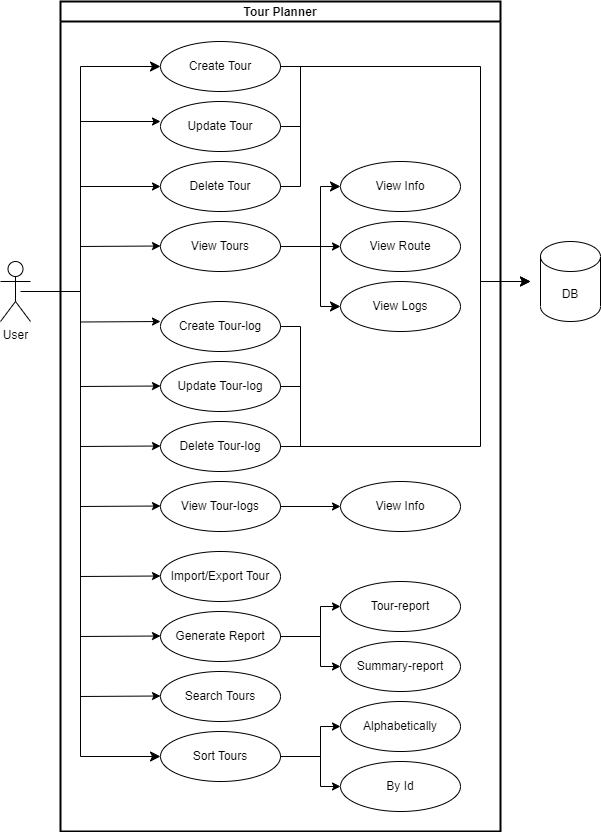

The diagram above was exported from draw.io. Its source (the exported page's mxGraphModel, read from the mxfile embedded in the PNG):
<mxGraphModel dx="1434" dy="707" grid="1" gridSize="10" guides="1" tooltips="1" connect="1" arrows="1" fold="1" page="1" pageScale="1" pageWidth="850" pageHeight="1100" math="0" shadow="0">
  <root>
    <mxCell id="0" />
    <mxCell id="1" parent="0" />
    <mxCell id="u7aV_NNQ5MYvCIDEd9zZ-1" value="User" style="shape=umlActor;verticalLabelPosition=bottom;verticalAlign=top;html=1;outlineConnect=0;" vertex="1" parent="1">
      <mxGeometry x="120" y="300" width="30" height="60" as="geometry" />
    </mxCell>
    <mxCell id="u7aV_NNQ5MYvCIDEd9zZ-3" value="Create Tour" style="ellipse;whiteSpace=wrap;html=1;" vertex="1" parent="1">
      <mxGeometry x="280" y="80" width="120" height="50" as="geometry" />
    </mxCell>
    <mxCell id="u7aV_NNQ5MYvCIDEd9zZ-4" value="Update Tour" style="ellipse;whiteSpace=wrap;html=1;" vertex="1" parent="1">
      <mxGeometry x="280" y="140" width="120" height="50" as="geometry" />
    </mxCell>
    <mxCell id="u7aV_NNQ5MYvCIDEd9zZ-5" value="Delete Tour" style="ellipse;whiteSpace=wrap;html=1;" vertex="1" parent="1">
      <mxGeometry x="280" y="200" width="120" height="50" as="geometry" />
    </mxCell>
    <mxCell id="u7aV_NNQ5MYvCIDEd9zZ-6" value="Create Tour-log" style="ellipse;whiteSpace=wrap;html=1;" vertex="1" parent="1">
      <mxGeometry x="280" y="340" width="120" height="50" as="geometry" />
    </mxCell>
    <mxCell id="u7aV_NNQ5MYvCIDEd9zZ-7" value="Update Tour-log" style="ellipse;whiteSpace=wrap;html=1;" vertex="1" parent="1">
      <mxGeometry x="280" y="400" width="120" height="50" as="geometry" />
    </mxCell>
    <mxCell id="u7aV_NNQ5MYvCIDEd9zZ-8" value="Delete Tour-log" style="ellipse;whiteSpace=wrap;html=1;" vertex="1" parent="1">
      <mxGeometry x="280" y="460" width="120" height="50" as="geometry" />
    </mxCell>
    <mxCell id="u7aV_NNQ5MYvCIDEd9zZ-9" value="Import/Export Tour" style="ellipse;whiteSpace=wrap;html=1;" vertex="1" parent="1">
      <mxGeometry x="280" y="590" width="120" height="50" as="geometry" />
    </mxCell>
    <mxCell id="u7aV_NNQ5MYvCIDEd9zZ-12" value="Generate Report" style="ellipse;whiteSpace=wrap;html=1;" vertex="1" parent="1">
      <mxGeometry x="280" y="650" width="120" height="50" as="geometry" />
    </mxCell>
    <mxCell id="u7aV_NNQ5MYvCIDEd9zZ-15" value="Search Tours" style="ellipse;whiteSpace=wrap;html=1;" vertex="1" parent="1">
      <mxGeometry x="280" y="710" width="120" height="50" as="geometry" />
    </mxCell>
    <mxCell id="u7aV_NNQ5MYvCIDEd9zZ-16" value="View Tours" style="ellipse;whiteSpace=wrap;html=1;" vertex="1" parent="1">
      <mxGeometry x="280" y="260" width="120" height="50" as="geometry" />
    </mxCell>
    <mxCell id="u7aV_NNQ5MYvCIDEd9zZ-17" value="View Tour-logs" style="ellipse;whiteSpace=wrap;html=1;" vertex="1" parent="1">
      <mxGeometry x="280" y="520" width="120" height="50" as="geometry" />
    </mxCell>
    <mxCell id="u7aV_NNQ5MYvCIDEd9zZ-19" value="Sort Tours" style="ellipse;whiteSpace=wrap;html=1;" vertex="1" parent="1">
      <mxGeometry x="280" y="770" width="120" height="50" as="geometry" />
    </mxCell>
    <mxCell id="u7aV_NNQ5MYvCIDEd9zZ-26" value="" style="edgeStyle=elbowEdgeStyle;elbow=horizontal;endArrow=classic;html=1;curved=0;rounded=0;endSize=8;startSize=8;entryX=0;entryY=0.5;entryDx=0;entryDy=0;" edge="1" parent="1" target="u7aV_NNQ5MYvCIDEd9zZ-3">
      <mxGeometry width="50" height="50" relative="1" as="geometry">
        <mxPoint x="160" y="330" as="sourcePoint" />
        <mxPoint x="250" y="270" as="targetPoint" />
        <Array as="points">
          <mxPoint x="200" y="220" />
        </Array>
      </mxGeometry>
    </mxCell>
    <mxCell id="u7aV_NNQ5MYvCIDEd9zZ-27" value="" style="endArrow=classic;html=1;rounded=0;" edge="1" parent="1">
      <mxGeometry width="50" height="50" relative="1" as="geometry">
        <mxPoint x="200" y="160" as="sourcePoint" />
        <mxPoint x="280" y="160" as="targetPoint" />
      </mxGeometry>
    </mxCell>
    <mxCell id="u7aV_NNQ5MYvCIDEd9zZ-29" value="" style="endArrow=classic;html=1;rounded=0;entryX=0;entryY=0.5;entryDx=0;entryDy=0;" edge="1" parent="1" target="u7aV_NNQ5MYvCIDEd9zZ-5">
      <mxGeometry width="50" height="50" relative="1" as="geometry">
        <mxPoint x="200" y="225" as="sourcePoint" />
        <mxPoint x="450" y="270" as="targetPoint" />
      </mxGeometry>
    </mxCell>
    <mxCell id="u7aV_NNQ5MYvCIDEd9zZ-30" value="" style="endArrow=classic;html=1;rounded=0;entryX=0;entryY=0.5;entryDx=0;entryDy=0;" edge="1" parent="1">
      <mxGeometry width="50" height="50" relative="1" as="geometry">
        <mxPoint x="200" y="285" as="sourcePoint" />
        <mxPoint x="280" y="284.5" as="targetPoint" />
      </mxGeometry>
    </mxCell>
    <mxCell id="u7aV_NNQ5MYvCIDEd9zZ-31" value="" style="edgeStyle=elbowEdgeStyle;elbow=horizontal;endArrow=classic;html=1;curved=0;rounded=0;endSize=8;startSize=8;entryX=0;entryY=0.5;entryDx=0;entryDy=0;" edge="1" parent="1" target="u7aV_NNQ5MYvCIDEd9zZ-19">
      <mxGeometry width="50" height="50" relative="1" as="geometry">
        <mxPoint x="140" y="330" as="sourcePoint" />
        <mxPoint x="250" y="415" as="targetPoint" />
        <Array as="points">
          <mxPoint x="200" y="560" />
        </Array>
      </mxGeometry>
    </mxCell>
    <mxCell id="u7aV_NNQ5MYvCIDEd9zZ-32" value="" style="endArrow=classic;html=1;rounded=0;entryX=0;entryY=0.5;entryDx=0;entryDy=0;" edge="1" parent="1">
      <mxGeometry width="50" height="50" relative="1" as="geometry">
        <mxPoint x="200" y="360.5" as="sourcePoint" />
        <mxPoint x="280" y="360" as="targetPoint" />
      </mxGeometry>
    </mxCell>
    <mxCell id="u7aV_NNQ5MYvCIDEd9zZ-33" value="" style="endArrow=classic;html=1;rounded=0;entryX=0;entryY=0.5;entryDx=0;entryDy=0;" edge="1" parent="1">
      <mxGeometry width="50" height="50" relative="1" as="geometry">
        <mxPoint x="200" y="425" as="sourcePoint" />
        <mxPoint x="280" y="424.5" as="targetPoint" />
      </mxGeometry>
    </mxCell>
    <mxCell id="u7aV_NNQ5MYvCIDEd9zZ-34" value="" style="endArrow=classic;html=1;rounded=0;entryX=0;entryY=0.5;entryDx=0;entryDy=0;" edge="1" parent="1">
      <mxGeometry width="50" height="50" relative="1" as="geometry">
        <mxPoint x="200" y="485" as="sourcePoint" />
        <mxPoint x="280" y="484.5" as="targetPoint" />
      </mxGeometry>
    </mxCell>
    <mxCell id="u7aV_NNQ5MYvCIDEd9zZ-35" value="" style="endArrow=classic;html=1;rounded=0;entryX=0;entryY=0.5;entryDx=0;entryDy=0;" edge="1" parent="1">
      <mxGeometry width="50" height="50" relative="1" as="geometry">
        <mxPoint x="200" y="545" as="sourcePoint" />
        <mxPoint x="280" y="544.5" as="targetPoint" />
      </mxGeometry>
    </mxCell>
    <mxCell id="u7aV_NNQ5MYvCIDEd9zZ-36" value="" style="endArrow=classic;html=1;rounded=0;entryX=0;entryY=0.5;entryDx=0;entryDy=0;" edge="1" parent="1">
      <mxGeometry width="50" height="50" relative="1" as="geometry">
        <mxPoint x="200" y="615" as="sourcePoint" />
        <mxPoint x="280" y="614.5" as="targetPoint" />
      </mxGeometry>
    </mxCell>
    <mxCell id="u7aV_NNQ5MYvCIDEd9zZ-37" value="" style="endArrow=classic;html=1;rounded=0;entryX=0;entryY=0.5;entryDx=0;entryDy=0;" edge="1" parent="1">
      <mxGeometry width="50" height="50" relative="1" as="geometry">
        <mxPoint x="200" y="675" as="sourcePoint" />
        <mxPoint x="280" y="674.5" as="targetPoint" />
      </mxGeometry>
    </mxCell>
    <mxCell id="u7aV_NNQ5MYvCIDEd9zZ-38" value="" style="endArrow=classic;html=1;rounded=0;entryX=0;entryY=0.5;entryDx=0;entryDy=0;" edge="1" parent="1">
      <mxGeometry width="50" height="50" relative="1" as="geometry">
        <mxPoint x="200" y="735" as="sourcePoint" />
        <mxPoint x="280" y="734.5" as="targetPoint" />
      </mxGeometry>
    </mxCell>
    <mxCell id="u7aV_NNQ5MYvCIDEd9zZ-41" value="Tour Planner" style="swimlane;startSize=20;horizontal=1;containerType=tree;strokeWidth=2;" vertex="1" parent="1">
      <mxGeometry x="180" y="40" width="440" height="830" as="geometry" />
    </mxCell>
    <mxCell id="u7aV_NNQ5MYvCIDEd9zZ-46" value="" style="edgeStyle=elbowEdgeStyle;elbow=horizontal;endArrow=classic;html=1;curved=0;rounded=0;endSize=8;startSize=8;" edge="1" parent="u7aV_NNQ5MYvCIDEd9zZ-41">
      <mxGeometry width="50" height="50" relative="1" as="geometry">
        <mxPoint x="220" y="65" as="sourcePoint" />
        <mxPoint x="470" y="280" as="targetPoint" />
        <Array as="points">
          <mxPoint x="420" y="170" />
        </Array>
      </mxGeometry>
    </mxCell>
    <mxCell id="u7aV_NNQ5MYvCIDEd9zZ-47" value="View Info" style="ellipse;whiteSpace=wrap;html=1;" vertex="1" parent="u7aV_NNQ5MYvCIDEd9zZ-41">
      <mxGeometry x="280" y="160" width="120" height="50" as="geometry" />
    </mxCell>
    <mxCell id="u7aV_NNQ5MYvCIDEd9zZ-48" value="View Route" style="ellipse;whiteSpace=wrap;html=1;" vertex="1" parent="u7aV_NNQ5MYvCIDEd9zZ-41">
      <mxGeometry x="280" y="220" width="120" height="50" as="geometry" />
    </mxCell>
    <mxCell id="u7aV_NNQ5MYvCIDEd9zZ-49" value="View Logs" style="ellipse;whiteSpace=wrap;html=1;" vertex="1" parent="u7aV_NNQ5MYvCIDEd9zZ-41">
      <mxGeometry x="280" y="280" width="120" height="50" as="geometry" />
    </mxCell>
    <mxCell id="u7aV_NNQ5MYvCIDEd9zZ-54" value="View Info" style="ellipse;whiteSpace=wrap;html=1;" vertex="1" parent="u7aV_NNQ5MYvCIDEd9zZ-41">
      <mxGeometry x="280" y="480" width="120" height="50" as="geometry" />
    </mxCell>
    <mxCell id="u7aV_NNQ5MYvCIDEd9zZ-60" value="Tour-report" style="ellipse;whiteSpace=wrap;html=1;" vertex="1" parent="u7aV_NNQ5MYvCIDEd9zZ-41">
      <mxGeometry x="280" y="580" width="120" height="50" as="geometry" />
    </mxCell>
    <mxCell id="u7aV_NNQ5MYvCIDEd9zZ-61" value="Summary-report" style="ellipse;whiteSpace=wrap;html=1;" vertex="1" parent="u7aV_NNQ5MYvCIDEd9zZ-41">
      <mxGeometry x="280" y="640" width="120" height="50" as="geometry" />
    </mxCell>
    <mxCell id="u7aV_NNQ5MYvCIDEd9zZ-64" value="Alphabetically" style="ellipse;whiteSpace=wrap;html=1;" vertex="1" parent="u7aV_NNQ5MYvCIDEd9zZ-41">
      <mxGeometry x="280" y="700" width="120" height="50" as="geometry" />
    </mxCell>
    <mxCell id="u7aV_NNQ5MYvCIDEd9zZ-65" value="By Id" style="ellipse;whiteSpace=wrap;html=1;" vertex="1" parent="u7aV_NNQ5MYvCIDEd9zZ-41">
      <mxGeometry x="280" y="760" width="120" height="50" as="geometry" />
    </mxCell>
    <mxCell id="u7aV_NNQ5MYvCIDEd9zZ-66" value="" style="endArrow=classic;html=1;rounded=0;exitX=1;exitY=0.5;exitDx=0;exitDy=0;entryX=0;entryY=0.5;entryDx=0;entryDy=0;" edge="1" parent="u7aV_NNQ5MYvCIDEd9zZ-41" target="u7aV_NNQ5MYvCIDEd9zZ-64">
      <mxGeometry width="50" height="50" relative="1" as="geometry">
        <mxPoint x="220" y="755" as="sourcePoint" />
        <mxPoint x="290" y="635" as="targetPoint" />
        <Array as="points">
          <mxPoint x="260" y="755" />
          <mxPoint x="260" y="725" />
        </Array>
      </mxGeometry>
    </mxCell>
    <mxCell id="u7aV_NNQ5MYvCIDEd9zZ-67" value="" style="endArrow=classic;html=1;rounded=0;exitX=1;exitY=0.5;exitDx=0;exitDy=0;entryX=0;entryY=0.5;entryDx=0;entryDy=0;" edge="1" parent="u7aV_NNQ5MYvCIDEd9zZ-41" target="u7aV_NNQ5MYvCIDEd9zZ-65">
      <mxGeometry width="50" height="50" relative="1" as="geometry">
        <mxPoint x="220" y="755" as="sourcePoint" />
        <mxPoint x="290" y="735" as="targetPoint" />
        <Array as="points">
          <mxPoint x="260" y="755" />
          <mxPoint x="260" y="785" />
        </Array>
      </mxGeometry>
    </mxCell>
    <mxCell id="u7aV_NNQ5MYvCIDEd9zZ-45" value="DB" style="shape=cylinder3;whiteSpace=wrap;html=1;boundedLbl=1;backgroundOutline=1;size=15;" vertex="1" parent="1">
      <mxGeometry x="660" y="280" width="60" height="80" as="geometry" />
    </mxCell>
    <mxCell id="u7aV_NNQ5MYvCIDEd9zZ-50" value="" style="edgeStyle=elbowEdgeStyle;elbow=horizontal;endArrow=classic;html=1;curved=0;rounded=0;endSize=8;startSize=8;exitX=1;exitY=0.5;exitDx=0;exitDy=0;entryX=0;entryY=0.5;entryDx=0;entryDy=0;" edge="1" parent="1" source="u7aV_NNQ5MYvCIDEd9zZ-16" target="u7aV_NNQ5MYvCIDEd9zZ-49">
      <mxGeometry width="50" height="50" relative="1" as="geometry">
        <mxPoint x="360" y="330" as="sourcePoint" />
        <mxPoint x="590" y="545" as="targetPoint" />
        <Array as="points">
          <mxPoint x="440" y="310" />
        </Array>
      </mxGeometry>
    </mxCell>
    <mxCell id="u7aV_NNQ5MYvCIDEd9zZ-51" value="" style="edgeStyle=elbowEdgeStyle;elbow=horizontal;endArrow=classic;html=1;curved=0;rounded=0;endSize=8;startSize=8;exitX=1;exitY=0.5;exitDx=0;exitDy=0;entryX=0;entryY=0.5;entryDx=0;entryDy=0;" edge="1" parent="1" source="u7aV_NNQ5MYvCIDEd9zZ-16" target="u7aV_NNQ5MYvCIDEd9zZ-47">
      <mxGeometry width="50" height="50" relative="1" as="geometry">
        <mxPoint x="405" y="260" as="sourcePoint" />
        <mxPoint x="445" y="320" as="targetPoint" />
        <Array as="points">
          <mxPoint x="440" y="250" />
        </Array>
      </mxGeometry>
    </mxCell>
    <mxCell id="u7aV_NNQ5MYvCIDEd9zZ-53" value="" style="endArrow=classic;html=1;rounded=0;entryX=0;entryY=0.5;entryDx=0;entryDy=0;exitX=1;exitY=0.5;exitDx=0;exitDy=0;" edge="1" parent="1" source="u7aV_NNQ5MYvCIDEd9zZ-16" target="u7aV_NNQ5MYvCIDEd9zZ-48">
      <mxGeometry width="50" height="50" relative="1" as="geometry">
        <mxPoint x="420" y="290" as="sourcePoint" />
        <mxPoint x="450" y="390" as="targetPoint" />
      </mxGeometry>
    </mxCell>
    <mxCell id="u7aV_NNQ5MYvCIDEd9zZ-55" value="" style="endArrow=classic;html=1;rounded=0;exitX=1;exitY=0.5;exitDx=0;exitDy=0;entryX=0;entryY=0.5;entryDx=0;entryDy=0;" edge="1" parent="1" source="u7aV_NNQ5MYvCIDEd9zZ-17" target="u7aV_NNQ5MYvCIDEd9zZ-54">
      <mxGeometry width="50" height="50" relative="1" as="geometry">
        <mxPoint x="400" y="440" as="sourcePoint" />
        <mxPoint x="450" y="390" as="targetPoint" />
      </mxGeometry>
    </mxCell>
    <mxCell id="u7aV_NNQ5MYvCIDEd9zZ-56" value="" style="endArrow=none;html=1;rounded=0;exitX=1;exitY=0.5;exitDx=0;exitDy=0;" edge="1" parent="1" source="u7aV_NNQ5MYvCIDEd9zZ-5">
      <mxGeometry width="50" height="50" relative="1" as="geometry">
        <mxPoint x="400" y="440" as="sourcePoint" />
        <mxPoint x="420" y="160" as="targetPoint" />
        <Array as="points">
          <mxPoint x="420" y="225" />
        </Array>
      </mxGeometry>
    </mxCell>
    <mxCell id="u7aV_NNQ5MYvCIDEd9zZ-52" value="" style="endArrow=none;html=1;rounded=0;exitX=1;exitY=0.5;exitDx=0;exitDy=0;entryX=1;entryY=0.5;entryDx=0;entryDy=0;" edge="1" parent="1" source="u7aV_NNQ5MYvCIDEd9zZ-4" target="u7aV_NNQ5MYvCIDEd9zZ-3">
      <mxGeometry width="50" height="50" relative="1" as="geometry">
        <mxPoint x="400" y="154" as="sourcePoint" />
        <mxPoint x="420" y="100" as="targetPoint" />
        <Array as="points">
          <mxPoint x="420" y="165" />
          <mxPoint x="420" y="105" />
        </Array>
      </mxGeometry>
    </mxCell>
    <mxCell id="u7aV_NNQ5MYvCIDEd9zZ-57" value="" style="edgeStyle=elbowEdgeStyle;elbow=horizontal;endArrow=classic;html=1;curved=0;rounded=0;endSize=8;startSize=8;exitX=1;exitY=0.5;exitDx=0;exitDy=0;" edge="1" parent="1" source="u7aV_NNQ5MYvCIDEd9zZ-8">
      <mxGeometry width="50" height="50" relative="1" as="geometry">
        <mxPoint x="510" y="420" as="sourcePoint" />
        <mxPoint x="650" y="320" as="targetPoint" />
        <Array as="points">
          <mxPoint x="600" y="390" />
        </Array>
      </mxGeometry>
    </mxCell>
    <mxCell id="u7aV_NNQ5MYvCIDEd9zZ-58" value="" style="endArrow=none;html=1;rounded=0;exitX=1;exitY=0.5;exitDx=0;exitDy=0;entryX=1;entryY=0.5;entryDx=0;entryDy=0;" edge="1" parent="1" source="u7aV_NNQ5MYvCIDEd9zZ-6" target="u7aV_NNQ5MYvCIDEd9zZ-8">
      <mxGeometry width="50" height="50" relative="1" as="geometry">
        <mxPoint x="400" y="440" as="sourcePoint" />
        <mxPoint x="450" y="390" as="targetPoint" />
        <Array as="points">
          <mxPoint x="420" y="365" />
          <mxPoint x="420" y="485" />
        </Array>
      </mxGeometry>
    </mxCell>
    <mxCell id="u7aV_NNQ5MYvCIDEd9zZ-59" value="" style="endArrow=none;html=1;rounded=0;exitX=1;exitY=0.5;exitDx=0;exitDy=0;" edge="1" parent="1" source="u7aV_NNQ5MYvCIDEd9zZ-7">
      <mxGeometry width="50" height="50" relative="1" as="geometry">
        <mxPoint x="400" y="440" as="sourcePoint" />
        <mxPoint x="420" y="480" as="targetPoint" />
        <Array as="points">
          <mxPoint x="420" y="425" />
        </Array>
      </mxGeometry>
    </mxCell>
    <mxCell id="u7aV_NNQ5MYvCIDEd9zZ-62" value="" style="endArrow=classic;html=1;rounded=0;exitX=1;exitY=0.5;exitDx=0;exitDy=0;entryX=0;entryY=0.5;entryDx=0;entryDy=0;" edge="1" parent="1" source="u7aV_NNQ5MYvCIDEd9zZ-12" target="u7aV_NNQ5MYvCIDEd9zZ-60">
      <mxGeometry width="50" height="50" relative="1" as="geometry">
        <mxPoint x="410" y="555" as="sourcePoint" />
        <mxPoint x="470" y="555" as="targetPoint" />
        <Array as="points">
          <mxPoint x="440" y="675" />
          <mxPoint x="440" y="645" />
        </Array>
      </mxGeometry>
    </mxCell>
    <mxCell id="u7aV_NNQ5MYvCIDEd9zZ-63" value="" style="endArrow=classic;html=1;rounded=0;exitX=1;exitY=0.5;exitDx=0;exitDy=0;entryX=0;entryY=0.5;entryDx=0;entryDy=0;" edge="1" parent="1" source="u7aV_NNQ5MYvCIDEd9zZ-12" target="u7aV_NNQ5MYvCIDEd9zZ-61">
      <mxGeometry width="50" height="50" relative="1" as="geometry">
        <mxPoint x="410" y="685" as="sourcePoint" />
        <mxPoint x="470" y="655" as="targetPoint" />
        <Array as="points">
          <mxPoint x="440" y="675" />
          <mxPoint x="440" y="705" />
        </Array>
      </mxGeometry>
    </mxCell>
  </root>
</mxGraphModel>